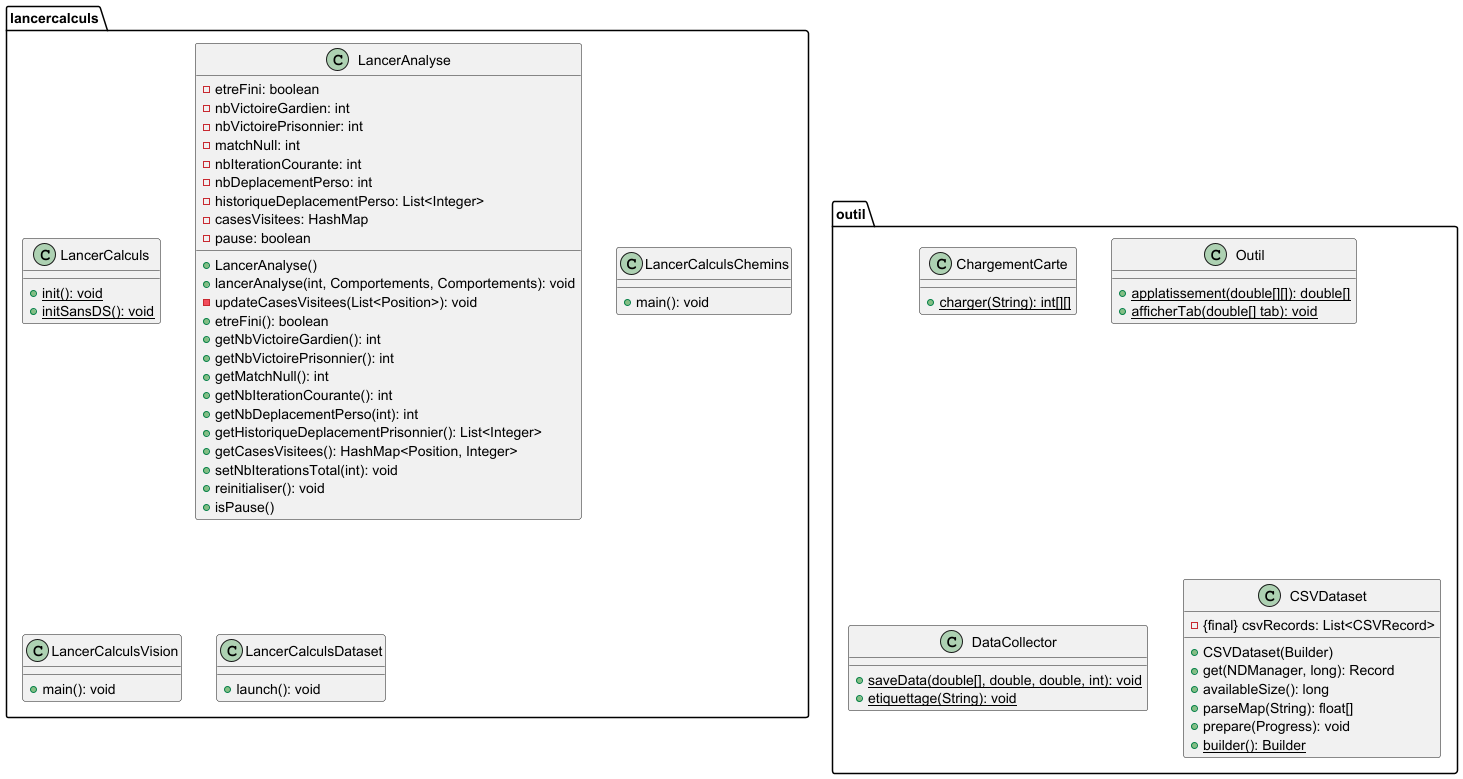

The diagram above was rendered by PlantUML. Its source (embedded in the PNG):
@startuml

package "lancercalculs"{
  class LancerCalculs{
    + {static} init(): void
    + {static} initSansDS(): void
  }
  class LancerAnalyse{
    - etreFini: boolean
    - nbVictoireGardien: int
    - nbVictoirePrisonnier: int
    - matchNull: int
    - nbIterationCourante: int
    - nbDeplacementPerso: int
    - historiqueDeplacementPerso: List<Integer>
    - casesVisitees: HashMap
    - pause: boolean
    + LancerAnalyse()
    + lancerAnalyse(int, Comportements, Comportements): void
    - updateCasesVisitees(List<Position>): void
    + etreFini(): boolean
    + getNbVictoireGardien(): int
    + getNbVictoirePrisonnier(): int
    + getMatchNull(): int
    + getNbIterationCourante(): int
    + getNbDeplacementPerso(int): int
    + getHistoriqueDeplacementPrisonnier(): List<Integer>
    + getCasesVisitees(): HashMap<Position, Integer>
    + setNbIterationsTotal(int): void
    + reinitialiser(): void
    + isPause()
  }
  class LancerCalculsChemins{
    + main(): void
  }
  class LancerCalculsVision{
      + main(): void
  }
  class LancerCalculsDataset{
        + launch(): void
  }
}
package "outil"{
    class ChargementCarte{
        + {static} charger(String): int[][]
    }
    class Outil{
      + {static} applatissement(double[][]): double[]
      + {static} afficherTab(double[] tab): void
    }
    class DataCollector{
        + {static} saveData(double[], double, double, int): void
        + {static} etiquettage(String): void
    }
    class CSVDataset{
        - {final} csvRecords: List<CSVRecord>
        + CSVDataset(Builder)
        + get(NDManager, long): Record
        + availableSize(): long
        + parseMap(String): float[]
        + prepare(Progress): void
        + {static} builder(): Builder
    }
}

@enduml